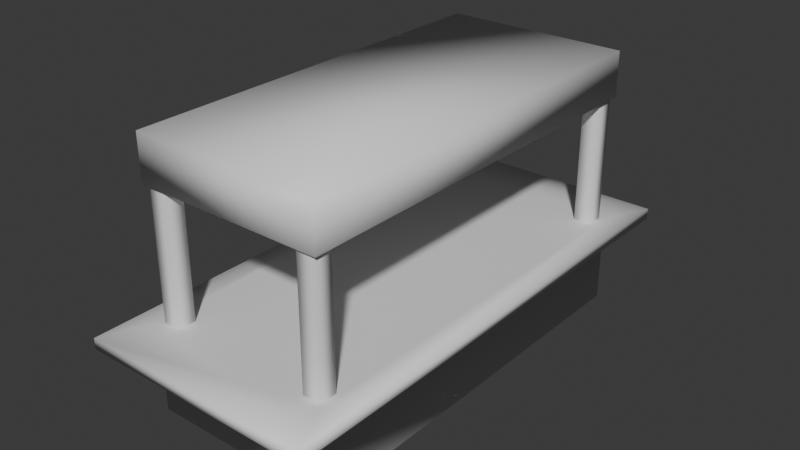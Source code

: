 # Source: FastFoodTable.blend  (saved by Blender 4.5.88; exported with 4.5.12 LTS)
import bpy
from mathutils import Matrix  # noqa: F401  (used for matrix-valued properties, if any)

bpy.ops.wm.read_factory_settings(use_empty=True)
scene = bpy.context.scene
scene.name = 'Scene'

# ---- collections
col_collection = bpy.data.collections.new('Collection'); scene.collection.children.link(col_collection)

# ---- materials (node trees are filled in below, after node groups)
mat_material = bpy.data.materials.new('Material')
mat_material.alpha_threshold = 0.0
mat_material.roughness = 0.5
mat_material.line_color = (0.0, 0.0, 0.0, 1.0)

# ---- material node trees
mat_material.use_nodes = True; mat_material.node_tree.nodes.clear()
_N = mat_material.node_tree.nodes; _L = mat_material.node_tree.links
n0 = _N.new('ShaderNodeOutputMaterial'); n0.name = 'Material Output'; n0.location = (200, 100)
n1 = _N.new('ShaderNodeBsdfPrincipled'); n1.name = 'Principled BSDF'; n1.location = (-200, 100)
n1.inputs[3].default_value = 1.45
_L.new(n1.outputs[0], n0.inputs[0])
n0.is_active_output = True

# ---- world
world_world = bpy.data.worlds.new('World'); scene.world = world_world
world_world.use_nodes = True; world_world.node_tree.nodes.clear()
_N = world_world.node_tree.nodes; _L = world_world.node_tree.links
n0 = _N.new('ShaderNodeOutputWorld'); n0.name = 'World Output'; n0.location = (200, 100)
n1 = _N.new('ShaderNodeBackground'); n1.name = 'Background'; n1.location = (-200, 100)
n1.inputs[0].default_value = (0.05088, 0.05088, 0.05088, 1.0)
_L.new(n1.outputs[0], n0.inputs[0])
n0.is_active_output = True
world_world.color = (0.05088, 0.05088, 0.05088)
world_world.sun_shadow_jitter_overblur = 0.0

# ---- meshes
me_cube = bpy.data.meshes.new('Cube')
me_cube.from_pydata([(2.446, 5.315, 1.0), (2.446, 5.315, -1.0), (2.446, -5.315, 1.0), (2.446, -5.315, -1.0), (-2.446, 5.315, 1.0), (-2.446, 5.315, -1.0), (-2.446, -5.315, 1.0), (-2.446, -5.315, -1.0), (2.446, 5.315, 1.308), (2.446, -5.315, 1.308), (-2.446, 5.315, 1.308), (-2.446, -5.315, 1.308), (3.029, -6.58, 1.013), (-3.029, -6.58, 1.013), (3.029, 6.58, 1.013), (-3.029, 6.58, 1.013), (3.029, -6.58, 1.295), (-3.029, -6.58, 1.295), (3.029, 6.58, 1.295), (-3.029, 6.58, 1.295), (2.321, -4.75, 4.711), (2.321, -4.75, 1.187), (2.32, -5.215, 4.711), (2.32, -5.215, 1.187), (1.856, -4.749, 4.711), (1.856, -4.749, 1.187), (1.855, -5.214, 4.711), (1.855, -5.214, 1.187), (2.321, 5.27, 4.711), (2.321, 5.27, 1.187), (2.32, 4.806, 4.711), (2.32, 4.806, 1.187), (1.856, 5.271, 4.711), (1.856, 5.271, 1.187), (1.855, 4.807, 4.711), (1.855, 4.807, 1.187), (-1.867, -4.75, 4.711), (-1.867, -4.75, 1.187), (-1.868, -5.215, 4.711), (-1.868, -5.215, 1.187), (-2.331, -4.749, 4.711), (-2.331, -4.749, 1.187), (-2.332, -5.214, 4.711), (-2.332, -5.214, 1.187), (-1.867, 5.27, 4.711), (-1.867, 5.27, 1.187), (-1.868, 4.806, 4.711), (-1.868, 4.806, 1.187), (-2.331, 5.271, 4.711), (-2.331, 5.271, 1.187), (-2.332, 4.807, 4.711), (-2.332, 4.807, 1.187), (2.446, 5.315, 5.83), (2.446, 5.315, 4.645), (2.446, -5.315, 5.83), (2.446, -5.315, 4.645), (-2.446, 5.315, 5.83), (-2.446, 5.315, 4.645), (-2.446, -5.315, 5.83), (-2.446, -5.315, 4.645)], [], [(4, 6, 13, 15), (3, 2, 6, 7), (7, 6, 4, 5), (5, 1, 3, 7), (1, 0, 2, 3), (5, 4, 0, 1), (8, 10, 11, 9), (8, 9, 16, 18), (10, 8, 18, 19), (6, 2, 12, 13), (13, 12, 16, 17), (15, 13, 17, 19), (12, 14, 18, 16), (14, 15, 19, 18), (2, 0, 14, 12), (11, 10, 19, 17), (9, 11, 17, 16), (0, 4, 15, 14), (23, 22, 26, 27), (27, 26, 24, 25), (31, 30, 34, 35), (21, 20, 22, 23), (25, 24, 20, 21), (35, 34, 32, 33), (29, 28, 30, 31), (33, 32, 28, 29), (39, 38, 42, 43), (43, 42, 40, 41), (47, 46, 50, 51), (37, 36, 38, 39), (41, 40, 36, 37), (51, 50, 48, 49), (45, 44, 46, 47), (49, 48, 44, 45), (55, 54, 58, 59), (59, 58, 56, 57), (53, 52, 54, 55), (57, 56, 52, 53), (57, 53, 55, 59), (54, 52, 56, 58)])
me_cube.polygons.foreach_set('use_smooth', [True] * 40)
_uv = me_cube.uv_layers.new(name='UVMap')
_uv.uv.foreach_set('vector', [0.625, 0.25, 0.625, 0.0, 0.625, 0.0, 0.625, 0.25, 0.375, 0.75, 0.625, 0.75, 0.625, 1.0, 0.375, 1.0, 0.375, 0.0, 0.625, 0.0, 0.625, 0.25, 0.375, 0.25, 0.125, 0.5, 0.375, 0.5, 0.375, 0.75, 0.125, 0.75, 0.375, 0.5, 0.625, 0.5, 0.625, 0.75, 0.375, 0.75, 0.375, 0.25, 0.625, 0.25, 0.625, 0.5, 0.375, 0.5, 0.625, 0.5, 0.875, 0.5, 0.875, 0.75, 0.625, 0.75, 0.625, 0.5, 0.625, 0.75, 0.625, 0.75, 0.625, 0.5, 0.875, 0.5, 0.625, 0.5, 0.625, 0.5, 0.875, 0.5, 0.625, 1.0, 0.625, 0.75, 0.625, 0.75, 0.625, 1.0, 0.625, 1.0, 0.625, 0.75, 0.625, 0.75, 0.625, 1.0, 0.625, 0.25, 0.625, 0.0, 0.625, 0.0, 0.625, 0.25, 0.625, 0.75, 0.625, 0.5, 0.625, 0.5, 0.625, 0.75, 0.625, 0.5, 0.625, 0.25, 0.625, 0.25, 0.625, 0.5, 0.625, 0.75, 0.625, 0.5, 0.625, 0.5, 0.625, 0.75, 0.875, 0.75, 0.875, 0.5, 0.875, 0.5, 0.875, 0.75, 0.625, 0.75, 0.875, 0.75, 0.875, 0.75, 0.625, 0.75, 0.625, 0.5, 0.625, 0.25, 0.625, 0.25, 0.625, 0.5, 0.375, 0.75, 0.625, 0.75, 0.625, 1.0, 0.375, 1.0, 0.375, 0.0, 0.625, 0.0, 0.625, 0.25, 0.375, 0.25, 0.375, 0.75, 0.625, 0.75, 0.625, 1.0, 0.375, 1.0, 0.375, 0.5, 0.625, 0.5, 0.625, 0.75, 0.375, 0.75, 0.375, 0.25, 0.625, 0.25, 0.625, 0.5, 0.375, 0.5, 0.375, 0.0, 0.625, 0.0, 0.625, 0.25, 0.375, 0.25, 0.375, 0.5, 0.625, 0.5, 0.625, 0.75, 0.375, 0.75, 0.375, 0.25, 0.625, 0.25, 0.625, 0.5, 0.375, 0.5, 0.375, 0.75, 0.625, 0.75, 0.625, 1.0, 0.375, 1.0, 0.375, 0.0, 0.625, 0.0, 0.625, 0.25, 0.375, 0.25, 0.375, 0.75, 0.625, 0.75, 0.625, 1.0, 0.375, 1.0, 0.375, 0.5, 0.625, 0.5, 0.625, 0.75, 0.375, 0.75, 0.375, 0.25, 0.625, 0.25, 0.625, 0.5, 0.375, 0.5, 0.375, 0.0, 0.625, 0.0, 0.625, 0.25, 0.375, 0.25, 0.375, 0.5, 0.625, 0.5, 0.625, 0.75, 0.375, 0.75, 0.375, 0.25, 0.625, 0.25, 0.625, 0.5, 0.375, 0.5, 0.375, 0.75, 0.625, 0.75, 0.625, 1.0, 0.375, 1.0, 0.375, 0.0, 0.625, 0.0, 0.625, 0.25, 0.375, 0.25, 0.375, 0.5, 0.625, 0.5, 0.625, 0.75, 0.375, 0.75, 0.375, 0.25, 0.625, 0.25, 0.625, 0.5, 0.375, 0.5, 0.375, 0.25, 0.375, 0.5, 0.375, 0.75, 0.375, 1.0, 0.625, 0.75, 0.625, 0.5, 0.625, 0.25, 0.625, 0.0])
me_cube.materials.append(mat_material)
me_cube.use_mirror_vertex_groups = False
me_cube.update()

# ---- objects
ob_cube = bpy.data.objects.new('Cube', me_cube)

# ---- transforms, parenting, visibility, modifiers, constraints
ob_cube.location = (0.0, 0.0, 0.0)
ob_cube.lock_rotations_4d = False
ob_cube.empty_display_type = 'ARROWS'
ob_cube.lineart.crease_threshold = 0.0

# ---- collection membership
col_collection.objects.link(ob_cube)

# ---- scene / render settings (as saved in the file)
scene.frame_start = 1; scene.frame_end = 250; scene.frame_set(1)
scene.render.engine = 'BLENDER_EEVEE_NEXT'
bpy.context.view_layer.update()

# ---- added for rendering (the .blend has no active camera and no usable light): camera, sun
cam_auto = bpy.data.cameras.new('AutoCamera')
cam_auto.lens = 50.0
cam_auto.sensor_width = 36.0
cam_auto.clip_end = 1000.0
ob_auto_camera = bpy.data.objects.new('AutoCamera', cam_auto)
scene.collection.objects.link(ob_auto_camera)
ob_auto_camera.location = (14.8194, -17.7832, 14.2707)
ob_auto_camera.rotation_euler = (1.09748, -7.21219e-08, 0.694738)
scene.camera = ob_auto_camera
light_auto_sun = bpy.data.lights.new('AutoSun', 'SUN')
light_auto_sun.energy = 3.0
light_auto_sun.angle = 0.0523599
ob_auto_sun = bpy.data.objects.new('AutoSun', light_auto_sun)
scene.collection.objects.link(ob_auto_sun)
ob_auto_sun.rotation_euler = (0.872665, 0.174533, 0.523599)
bpy.context.view_layer.update()
